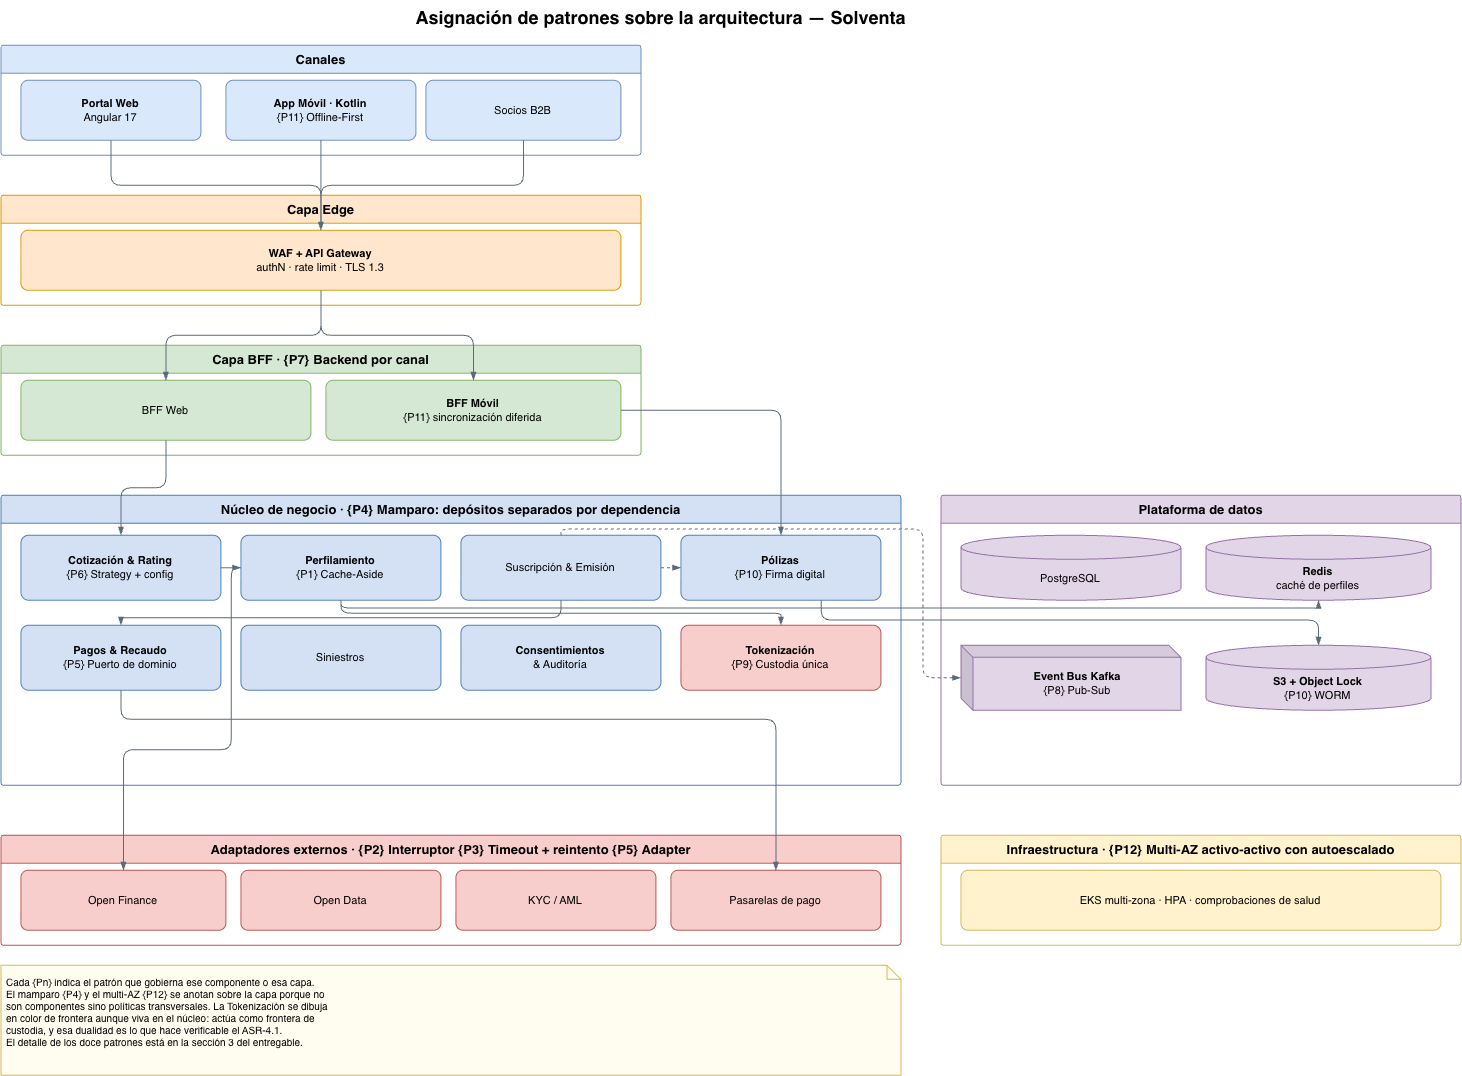

The diagram above was exported from draw.io. Its source (the exported page's mxGraphModel, read from the mxfile embedded in the PNG):
<mxGraphModel dx="2543" dy="1223" grid="0" gridSize="10" guides="1" tooltips="1" connect="1" arrows="1" fold="1" page="1" pageScale="1" pageWidth="1580" pageHeight="1130" math="0" shadow="0">
  <root>
    <mxCell id="0" />
    <mxCell id="1" parent="0" />
    <mxCell id="n101" parent="1" style="text;html=1;strokeColor=none;fillColor=none;align=center;fontSize=18;fontStyle=1" value="Asignación de patrones sobre la arquitectura — Solventa" vertex="1">
      <mxGeometry height="30" width="600" x="420" y="15" as="geometry" />
    </mxCell>
    <mxCell id="n102" parent="1" style="swimlane;html=1;startSize=28;fontStyle=1;fontSize=13;fillColor=#dae8fc;strokeColor=#6c8ebf;rounded=1;arcSize=3;verticalAlign=top;swimlaneFillColor=none" value="Canales" vertex="1">
      <mxGeometry height="110" width="640" x="60" y="60" as="geometry" />
    </mxCell>
    <mxCell id="n103" parent="n102" style="rounded=1;whiteSpace=wrap;html=1;arcSize=12;fillColor=#dae8fc;strokeColor=#6c8ebf;fontSize=11;verticalAlign=middle;spacing=3" value="&lt;b&gt;Portal Web&lt;/b&gt;&lt;br/&gt;Angular 17" vertex="1">
      <mxGeometry height="60" width="180" x="20" y="35" as="geometry" />
    </mxCell>
    <mxCell id="n104" parent="n102" style="rounded=1;whiteSpace=wrap;html=1;arcSize=12;fillColor=#dae8fc;strokeColor=#6c8ebf;fontSize=11;verticalAlign=middle;spacing=3" value="&lt;b&gt;App Móvil · Kotlin&lt;/b&gt;&lt;br/&gt;{P11} Offline-First" vertex="1">
      <mxGeometry height="60" width="190" x="225" y="35" as="geometry" />
    </mxCell>
    <mxCell id="n105" parent="n102" style="rounded=1;whiteSpace=wrap;html=1;arcSize=12;fillColor=#dae8fc;strokeColor=#6c8ebf;fontSize=11;verticalAlign=middle;spacing=3" value="Socios B2B" vertex="1">
      <mxGeometry height="60" width="195" x="425" y="35" as="geometry" />
    </mxCell>
    <mxCell id="n106" parent="1" style="swimlane;html=1;startSize=28;fontStyle=1;fontSize=13;fillColor=#ffe6cc;strokeColor=#d79b00;rounded=1;arcSize=3;verticalAlign=top;swimlaneFillColor=none" value="Capa Edge" vertex="1">
      <mxGeometry height="110" width="640" x="60" y="210" as="geometry" />
    </mxCell>
    <mxCell id="n107" parent="n106" style="rounded=1;whiteSpace=wrap;html=1;arcSize=12;fillColor=#ffe6cc;strokeColor=#d79b00;fontSize=11;verticalAlign=middle;spacing=3" value="&lt;b&gt;WAF + API Gateway&lt;/b&gt;&lt;br/&gt;authN · rate limit · TLS 1.3" vertex="1">
      <mxGeometry height="60" width="600" x="20" y="35" as="geometry" />
    </mxCell>
    <mxCell id="n108" parent="1" style="swimlane;html=1;startSize=28;fontStyle=1;fontSize=13;fillColor=#d5e8d4;strokeColor=#82b366;rounded=1;arcSize=3;verticalAlign=top;swimlaneFillColor=none" value="Capa BFF   ·   {P7} Backend por canal" vertex="1">
      <mxGeometry height="110" width="640" x="60" y="360" as="geometry" />
    </mxCell>
    <mxCell id="n109" parent="n108" style="rounded=1;whiteSpace=wrap;html=1;arcSize=12;fillColor=#d5e8d4;strokeColor=#82b366;fontSize=11;verticalAlign=middle;spacing=3" value="BFF Web" vertex="1">
      <mxGeometry height="60" width="290" x="20" y="35" as="geometry" />
    </mxCell>
    <mxCell id="n110" parent="n108" style="rounded=1;whiteSpace=wrap;html=1;arcSize=12;fillColor=#d5e8d4;strokeColor=#82b366;fontSize=11;verticalAlign=middle;spacing=3" value="&lt;b&gt;BFF Móvil&lt;/b&gt;&lt;br/&gt;{P11} sincronización diferida" vertex="1">
      <mxGeometry height="60" width="295" x="325" y="35" as="geometry" />
    </mxCell>
    <mxCell id="n111" parent="1" style="swimlane;html=1;startSize=28;fontStyle=1;fontSize=13;fillColor=#d4e1f5;strokeColor=#4a7eb5;rounded=1;arcSize=3;verticalAlign=top;swimlaneFillColor=none" value="Núcleo de negocio   ·   {P4} Mamparo: depósitos separados por dependencia" vertex="1">
      <mxGeometry height="290" width="900" x="60" y="510" as="geometry" />
    </mxCell>
    <mxCell id="n112" parent="n111" style="rounded=1;whiteSpace=wrap;html=1;arcSize=12;fillColor=#d4e1f5;strokeColor=#4a7eb5;fontSize=11;verticalAlign=middle;spacing=3" value="&lt;b&gt;Cotización &amp; Rating&lt;/b&gt;&lt;br/&gt;{P6} Strategy + config" vertex="1">
      <mxGeometry height="65" width="200" x="20" y="40" as="geometry" />
    </mxCell>
    <mxCell id="n113" parent="n111" style="rounded=1;whiteSpace=wrap;html=1;arcSize=12;fillColor=#d4e1f5;strokeColor=#4a7eb5;fontSize=11;verticalAlign=middle;spacing=3" value="&lt;b&gt;Perfilamiento&lt;/b&gt;&lt;br/&gt;{P1} Cache-Aside" vertex="1">
      <mxGeometry height="65" width="200" x="240" y="40" as="geometry" />
    </mxCell>
    <mxCell id="n114" parent="n111" style="rounded=1;whiteSpace=wrap;html=1;arcSize=12;fillColor=#d4e1f5;strokeColor=#4a7eb5;fontSize=11;verticalAlign=middle;spacing=3" value="Suscripción &amp; Emisión" vertex="1">
      <mxGeometry height="65" width="200" x="460" y="40" as="geometry" />
    </mxCell>
    <mxCell id="n115" parent="n111" style="rounded=1;whiteSpace=wrap;html=1;arcSize=12;fillColor=#d4e1f5;strokeColor=#4a7eb5;fontSize=11;verticalAlign=middle;spacing=3" value="&lt;b&gt;Pólizas&lt;/b&gt;&lt;br/&gt;{P10} Firma digital" vertex="1">
      <mxGeometry height="65" width="200" x="680" y="40" as="geometry" />
    </mxCell>
    <mxCell id="n116" parent="n111" style="rounded=1;whiteSpace=wrap;html=1;arcSize=12;fillColor=#d4e1f5;strokeColor=#4a7eb5;fontSize=11;verticalAlign=middle;spacing=3" value="&lt;b&gt;Pagos &amp; Recaudo&lt;/b&gt;&lt;br/&gt;{P5} Puerto de dominio" vertex="1">
      <mxGeometry height="65" width="200" x="20" y="130" as="geometry" />
    </mxCell>
    <mxCell id="n117" parent="n111" style="rounded=1;whiteSpace=wrap;html=1;arcSize=12;fillColor=#d4e1f5;strokeColor=#4a7eb5;fontSize=11;verticalAlign=middle;spacing=3" value="Siniestros" vertex="1">
      <mxGeometry height="65" width="200" x="240" y="130" as="geometry" />
    </mxCell>
    <mxCell id="n118" parent="n111" style="rounded=1;whiteSpace=wrap;html=1;arcSize=12;fillColor=#d4e1f5;strokeColor=#4a7eb5;fontSize=11;verticalAlign=middle;spacing=3" value="&lt;b&gt;Consentimientos&lt;/b&gt;&lt;br/&gt;&amp; Auditoría" vertex="1">
      <mxGeometry height="65" width="200" x="460" y="130" as="geometry" />
    </mxCell>
    <mxCell id="n119" parent="n111" style="rounded=1;whiteSpace=wrap;html=1;arcSize=12;fillColor=#f8cecc;strokeColor=#b85450;fontSize=11;verticalAlign=middle;spacing=3" value="&lt;b&gt;Tokenización&lt;/b&gt;&lt;br/&gt;{P9} Custodia única" vertex="1">
      <mxGeometry height="65" width="200" x="680" y="130" as="geometry" />
    </mxCell>
    <mxCell id="n120" parent="1" style="swimlane;html=1;startSize=28;fontStyle=1;fontSize=13;fillColor=#e1d5e7;strokeColor=#9673a6;rounded=1;arcSize=3;verticalAlign=top;swimlaneFillColor=none" value="Plataforma de datos" vertex="1">
      <mxGeometry height="290" width="520" x="1000" y="510" as="geometry" />
    </mxCell>
    <mxCell id="n121" parent="n120" style="shape=cylinder3;whiteSpace=wrap;html=1;boundedLbl=1;backgroundOutline=1;size=12;fillColor=#e1d5e7;strokeColor=#9673a6;fontSize=11;verticalAlign=middle;spacing=3" value="PostgreSQL" vertex="1">
      <mxGeometry height="65" width="220" x="20" y="40" as="geometry" />
    </mxCell>
    <mxCell id="n122" parent="n120" style="shape=cylinder3;whiteSpace=wrap;html=1;boundedLbl=1;backgroundOutline=1;size=12;fillColor=#e1d5e7;strokeColor=#9673a6;fontSize=11;verticalAlign=middle;spacing=3" value="&lt;b&gt;Redis&lt;/b&gt;&lt;br/&gt;caché de perfiles" vertex="1">
      <mxGeometry height="65" width="225" x="265" y="40" as="geometry" />
    </mxCell>
    <mxCell id="n123" parent="n120" style="shape=cube;whiteSpace=wrap;html=1;boundedLbl=1;darkOpacity=0.05;darkOpacity2=0.1;size=12;fillColor=#e1d5e7;strokeColor=#9673a6;fontSize=11;verticalAlign=middle;spacing=3" value="&lt;b&gt;Event Bus Kafka&lt;/b&gt;&lt;br/&gt;{P8} Pub-Sub" vertex="1">
      <mxGeometry height="65" width="220" x="20" y="150" as="geometry" />
    </mxCell>
    <mxCell id="n124" parent="n120" style="shape=cylinder3;whiteSpace=wrap;html=1;boundedLbl=1;backgroundOutline=1;size=12;fillColor=#e1d5e7;strokeColor=#9673a6;fontSize=11;verticalAlign=middle;spacing=3" value="&lt;b&gt;S3 + Object Lock&lt;/b&gt;&lt;br/&gt;{P10} WORM" vertex="1">
      <mxGeometry height="65" width="225" x="265" y="150" as="geometry" />
    </mxCell>
    <mxCell id="n125" parent="1" style="swimlane;html=1;startSize=28;fontStyle=1;fontSize=13;fillColor=#f8cecc;strokeColor=#b85450;rounded=1;arcSize=3;verticalAlign=top;swimlaneFillColor=none" value="Adaptadores externos   ·   {P2} Interruptor   {P3} Timeout + reintento   {P5} Adapter" vertex="1">
      <mxGeometry height="110" width="900" x="60" y="850" as="geometry" />
    </mxCell>
    <mxCell id="n126" parent="n125" style="rounded=1;whiteSpace=wrap;html=1;arcSize=12;fillColor=#f8cecc;strokeColor=#b85450;fontSize=11;verticalAlign=middle;spacing=3" value="Open Finance" vertex="1">
      <mxGeometry height="60" width="205" x="20" y="35" as="geometry" />
    </mxCell>
    <mxCell id="n127" parent="n125" style="rounded=1;whiteSpace=wrap;html=1;arcSize=12;fillColor=#f8cecc;strokeColor=#b85450;fontSize=11;verticalAlign=middle;spacing=3" value="Open Data" vertex="1">
      <mxGeometry height="60" width="200" x="240" y="35" as="geometry" />
    </mxCell>
    <mxCell id="n128" parent="n125" style="rounded=1;whiteSpace=wrap;html=1;arcSize=12;fillColor=#f8cecc;strokeColor=#b85450;fontSize=11;verticalAlign=middle;spacing=3" value="KYC / AML" vertex="1">
      <mxGeometry height="60" width="200" x="455" y="35" as="geometry" />
    </mxCell>
    <mxCell id="n129" parent="n125" style="rounded=1;whiteSpace=wrap;html=1;arcSize=12;fillColor=#f8cecc;strokeColor=#b85450;fontSize=11;verticalAlign=middle;spacing=3" value="Pasarelas de pago" vertex="1">
      <mxGeometry height="60" width="210" x="670" y="35" as="geometry" />
    </mxCell>
    <mxCell id="n130" parent="1" style="swimlane;html=1;startSize=28;fontStyle=1;fontSize=13;fillColor=#fff2cc;strokeColor=#d6b656;rounded=1;arcSize=3;verticalAlign=top;swimlaneFillColor=none" value="Infraestructura   ·   {P12} Multi-AZ activo-activo con autoescalado" vertex="1">
      <mxGeometry height="110" width="520" x="1000" y="850" as="geometry" />
    </mxCell>
    <mxCell id="n131" parent="n130" style="rounded=1;whiteSpace=wrap;html=1;arcSize=12;fillColor=#fff2cc;strokeColor=#d6b656;fontSize=11;verticalAlign=middle;spacing=3" value="EKS multi-zona · HPA · comprobaciones de salud" vertex="1">
      <mxGeometry height="60" width="480" x="20" y="35" as="geometry" />
    </mxCell>
    <mxCell id="n132" edge="1" parent="1" source="n103" style="edgeStyle=orthogonalEdgeStyle;rounded=1;html=1;strokeColor=#5A6B7B;fontSize=9;endArrow=blockThin;endFill=1;labelBackgroundColor=#ffffff" target="n107" value="">
      <mxGeometry relative="1" as="geometry" />
    </mxCell>
    <mxCell id="n133" edge="1" parent="1" source="n104" style="edgeStyle=orthogonalEdgeStyle;rounded=1;html=1;strokeColor=#5A6B7B;fontSize=9;endArrow=blockThin;endFill=1;labelBackgroundColor=#ffffff" target="n107" value="">
      <mxGeometry relative="1" as="geometry" />
    </mxCell>
    <mxCell id="n134" edge="1" parent="1" source="n105" style="edgeStyle=orthogonalEdgeStyle;rounded=1;html=1;strokeColor=#5A6B7B;fontSize=9;endArrow=blockThin;endFill=1;labelBackgroundColor=#ffffff" target="n107" value="">
      <mxGeometry relative="1" as="geometry">
        <Array as="points">
          <mxPoint x="582.52" y="200" />
          <mxPoint x="380" y="200" />
        </Array>
      </mxGeometry>
    </mxCell>
    <mxCell id="n135" edge="1" parent="1" source="n107" style="edgeStyle=orthogonalEdgeStyle;rounded=1;html=1;strokeColor=#5A6B7B;fontSize=9;endArrow=blockThin;endFill=1;labelBackgroundColor=#ffffff" target="n109" value="">
      <mxGeometry relative="1" as="geometry" />
    </mxCell>
    <mxCell id="n136" edge="1" parent="1" source="n107" style="edgeStyle=orthogonalEdgeStyle;rounded=1;html=1;strokeColor=#5A6B7B;fontSize=9;endArrow=blockThin;endFill=1;labelBackgroundColor=#ffffff" target="n110" value="">
      <mxGeometry relative="1" as="geometry" />
    </mxCell>
    <mxCell id="n137" edge="1" parent="1" source="n109" style="edgeStyle=orthogonalEdgeStyle;rounded=1;html=1;strokeColor=#5A6B7B;fontSize=9;endArrow=blockThin;endFill=1;labelBackgroundColor=#ffffff" target="n112" value="">
      <mxGeometry relative="1" as="geometry" />
    </mxCell>
    <mxCell id="n138" edge="1" parent="1" source="n110" style="edgeStyle=orthogonalEdgeStyle;rounded=1;html=1;strokeColor=#5A6B7B;fontSize=9;endArrow=blockThin;endFill=1;labelBackgroundColor=#ffffff" target="n115" value="">
      <mxGeometry relative="1" as="geometry" />
    </mxCell>
    <mxCell id="n139" edge="1" parent="1" source="n112" style="edgeStyle=orthogonalEdgeStyle;rounded=1;html=1;strokeColor=#5A6B7B;fontSize=9;endArrow=blockThin;endFill=1;labelBackgroundColor=#ffffff" target="n113" value="">
      <mxGeometry relative="1" as="geometry" />
    </mxCell>
    <mxCell id="n140" edge="1" parent="1" source="n114" style="edgeStyle=orthogonalEdgeStyle;rounded=1;html=1;dashed=1;strokeColor=#5A6B7B;fontSize=9;endArrow=blockThin;endFill=1;labelBackgroundColor=#ffffff" target="n115" value="">
      <mxGeometry relative="1" as="geometry" />
    </mxCell>
    <mxCell id="n141" edge="1" parent="1" source="n114" style="edgeStyle=orthogonalEdgeStyle;rounded=1;html=1;strokeColor=#5A6B7B;fontSize=9;endArrow=blockThin;endFill=1;labelBackgroundColor=#ffffff" target="n116" value="">
      <mxGeometry relative="1" as="geometry">
        <Array as="points">
          <mxPoint x="620" y="632.51" />
          <mxPoint x="180" y="632.51" />
        </Array>
      </mxGeometry>
    </mxCell>
    <mxCell id="n142" edge="1" parent="1" source="n113" style="edgeStyle=orthogonalEdgeStyle;rounded=1;html=1;strokeColor=#5A6B7B;fontSize=9;endArrow=blockThin;endFill=1;labelBackgroundColor=#ffffff" target="n119" value="">
      <mxGeometry relative="1" as="geometry">
        <Array as="points">
          <mxPoint x="400" y="627.9" />
          <mxPoint x="840" y="627.9" />
        </Array>
      </mxGeometry>
    </mxCell>
    <mxCell id="n143" edge="1" parent="1" source="n113" style="edgeStyle=orthogonalEdgeStyle;rounded=1;html=1;strokeColor=#5A6B7B;fontSize=9;endArrow=blockThin;endFill=1;labelBackgroundColor=#ffffff" target="n122" value="">
      <mxGeometry relative="1" as="geometry">
        <Array as="points">
          <mxPoint x="400" y="622.77" />
          <mxPoint x="1377.54" y="622.77" />
        </Array>
      </mxGeometry>
    </mxCell>
    <mxCell id="n144" edge="1" parent="1" source="n115" style="edgeStyle=orthogonalEdgeStyle;rounded=1;html=1;strokeColor=#5A6B7B;fontSize=9;endArrow=blockThin;endFill=1;labelBackgroundColor=#ffffff" target="n124" value="">
      <mxGeometry relative="1" as="geometry">
        <Array as="points">
          <mxPoint x="880.21" y="634.77" />
          <mxPoint x="1377.54" y="634.77" />
        </Array>
      </mxGeometry>
    </mxCell>
    <mxCell id="n145" edge="1" parent="1" source="n114" style="edgeStyle=orthogonalEdgeStyle;rounded=1;html=1;dashed=1;strokeColor=#5A6B7B;fontSize=9;endArrow=blockThin;endFill=1;labelBackgroundColor=#ffffff" target="n123" value="">
      <mxGeometry relative="1" as="geometry">
        <Array as="points">
          <mxPoint x="620" y="543.72" />
          <mxPoint x="982.07" y="543.72" />
          <mxPoint x="982.07" y="692.48" />
        </Array>
      </mxGeometry>
    </mxCell>
    <mxCell id="n146" edge="1" parent="1" source="n113" style="edgeStyle=orthogonalEdgeStyle;rounded=1;html=1;strokeColor=#5A6B7B;fontSize=9;endArrow=blockThin;endFill=1;labelBackgroundColor=#ffffff" target="n126" value="">
      <mxGeometry relative="1" as="geometry">
        <Array as="points">
          <mxPoint x="290.34" y="582.48" />
          <mxPoint x="290.34" y="764.41" />
          <mxPoint x="182.48" y="764.41" />
        </Array>
      </mxGeometry>
    </mxCell>
    <mxCell id="n147" edge="1" parent="1" source="n116" style="edgeStyle=orthogonalEdgeStyle;rounded=1;html=1;strokeColor=#5A6B7B;fontSize=9;endArrow=blockThin;endFill=1;labelBackgroundColor=#ffffff" target="n129" value="">
      <mxGeometry relative="1" as="geometry">
        <Array as="points">
          <mxPoint x="180" y="734.07" />
          <mxPoint x="835.03" y="734.07" />
        </Array>
      </mxGeometry>
    </mxCell>
    <mxCell id="n148" parent="1" style="shape=note;whiteSpace=wrap;html=1;size=14;verticalAlign=top;align=left;fillColor=#fffdf0;strokeColor=#d6b656;fontSize=10;spacing=6" value="Cada {Pn} indica el patrón que gobierna ese componente o esa capa.&lt;br/&gt;El mamparo {P4} y el multi-AZ {P12} se anotan sobre la capa porque no&lt;br/&gt;son componentes sino políticas transversales. La Tokenización se dibuja&lt;br/&gt;en color de frontera aunque viva en el núcleo: actúa como frontera de&lt;br/&gt;custodia, y esa dualidad es lo que hace verificable el ASR-4.1.&lt;br/&gt;El detalle de los doce patrones está en la sección 3 del entregable." vertex="1">
      <mxGeometry height="110" width="900" x="60" y="980" as="geometry" />
    </mxCell>
  </root>
</mxGraphModel>